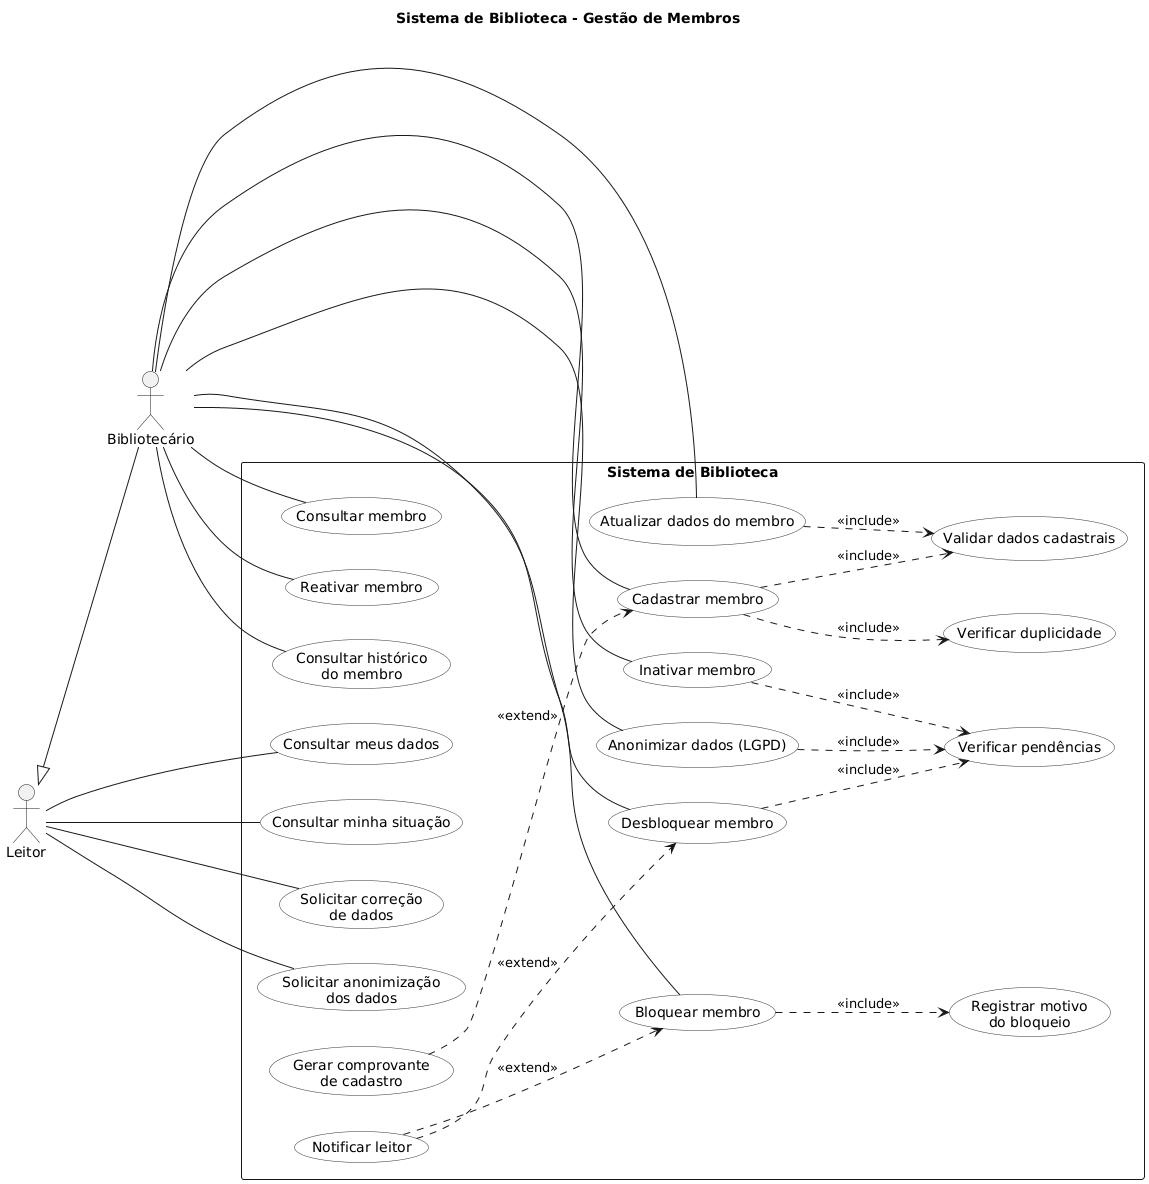

The diagram above was rendered by PlantUML. Its source (embedded in the PNG):
@startuml
title Sistema de Biblioteca - Gestão de Membros

left to right direction
skinparam packageStyle rectangle
skinparam shadowing false
skinparam usecase {
  BackgroundColor #FDFDFD
  BorderColor #333333
}

actor "Leitor" as Leitor
actor "Bibliotecário" as Bibliotecario

Leitor <|-- Bibliotecario

rectangle "Sistema de Biblioteca" {

  usecase "Consultar meus dados" as MeusDados
  usecase "Consultar minha situação" as MinhaSituacao
  usecase "Solicitar correção\nde dados" as Correcao
  usecase "Solicitar anonimização\ndos dados" as SolicitarAnonimizacao

  usecase "Cadastrar membro" as Cadastrar
  usecase "Consultar membro" as Consultar
  usecase "Atualizar dados do membro" as Atualizar
  usecase "Inativar membro" as Inativar
  usecase "Reativar membro" as Reativar
  usecase "Bloquear membro" as Bloquear
  usecase "Desbloquear membro" as Desbloquear
  usecase "Anonimizar dados (LGPD)" as Anonimizar
  usecase "Consultar histórico\ndo membro" as Historico

  usecase "Validar dados cadastrais" as Validar
  usecase "Verificar duplicidade" as Duplicidade
  usecase "Verificar pendências" as Pendencias
  usecase "Registrar motivo\ndo bloqueio" as Motivo

  usecase "Gerar comprovante\nde cadastro" as Comprovante
  usecase "Notificar leitor" as Notificar
}

' Associações do Leitor (herdadas pelo Bibliotecário)
Leitor -- MeusDados
Leitor -- MinhaSituacao
Leitor -- Correcao
Leitor -- SolicitarAnonimizacao

' Associações exclusivas do Bibliotecário
Bibliotecario -- Cadastrar
Bibliotecario -- Consultar
Bibliotecario -- Atualizar
Bibliotecario -- Inativar
Bibliotecario -- Reativar
Bibliotecario -- Bloquear
Bibliotecario -- Desbloquear
Bibliotecario -- Anonimizar
Bibliotecario -- Historico

' Include
Cadastrar ..> Validar : <<include>>
Cadastrar ..> Duplicidade : <<include>>
Atualizar ..> Validar : <<include>>
Inativar ..> Pendencias : <<include>>
Desbloquear ..> Pendencias : <<include>>
Anonimizar ..> Pendencias : <<include>>
Bloquear ..> Motivo : <<include>>

' Extend (extensão -> caso base)
Comprovante ..> Cadastrar : <<extend>>
Notificar ..> Bloquear : <<extend>>
Notificar ..> Desbloquear : <<extend>>
@enduml